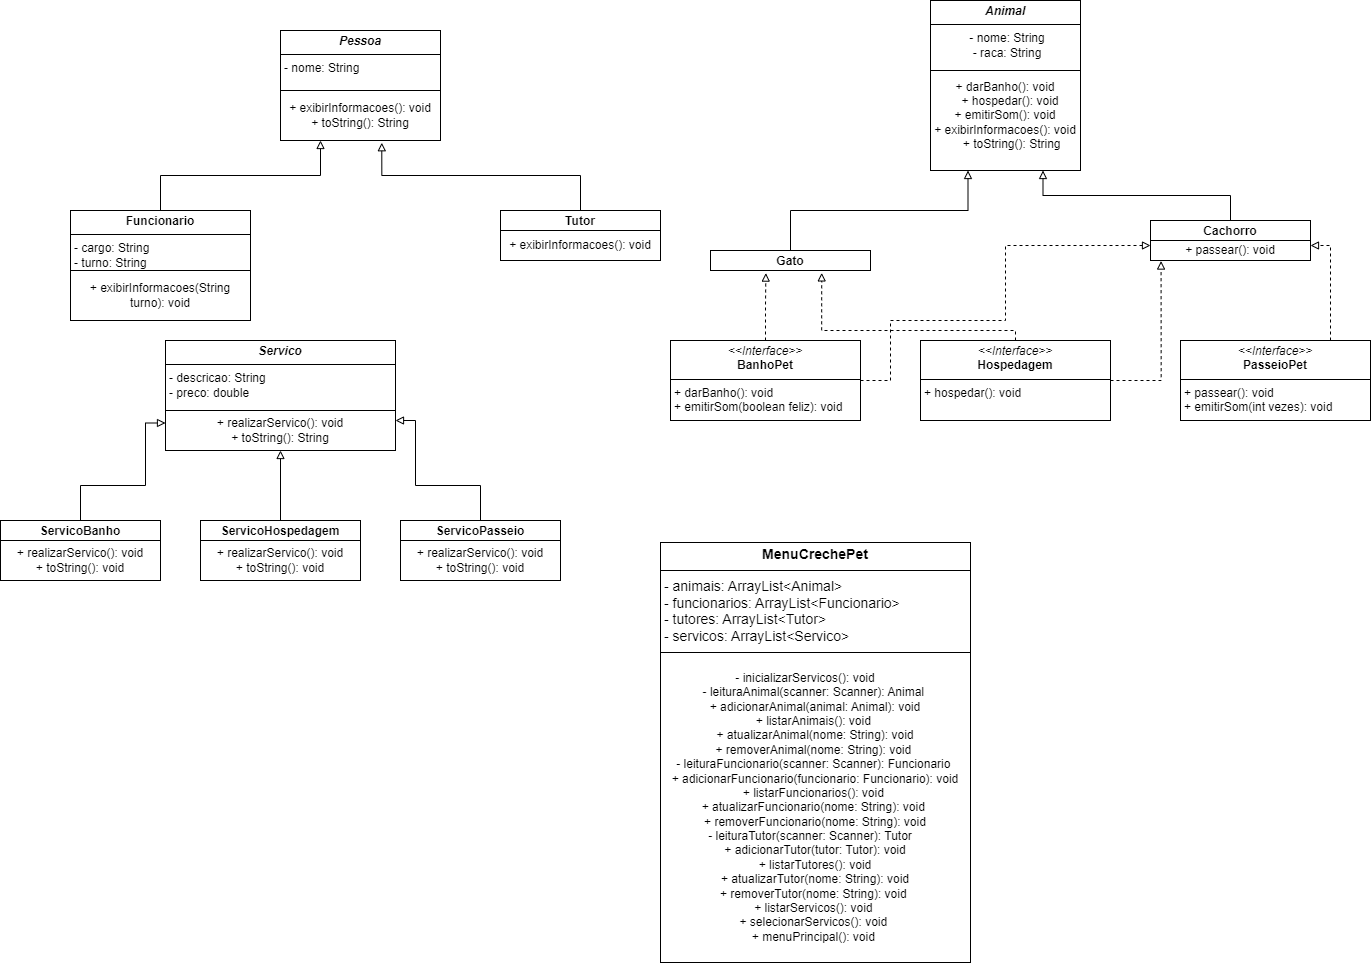

The diagram above was exported from draw.io. Its source (the exported page's mxGraphModel, read from the mxfile embedded in the PNG):
<mxGraphModel dx="1750" dy="870" grid="1" gridSize="10" guides="1" tooltips="1" connect="1" arrows="1" fold="1" page="1" pageScale="1" pageWidth="2336" pageHeight="1654" math="0" shadow="0">
  <root>
    <mxCell id="0" />
    <mxCell id="1" parent="0" />
    <mxCell id="YJH4cKT9EanBnvB9p9tl-7" value="" style="group" parent="1" vertex="1" connectable="0">
      <mxGeometry x="460" y="90" width="160" height="140" as="geometry" />
    </mxCell>
    <mxCell id="YJH4cKT9EanBnvB9p9tl-5" value="&lt;p style=&quot;margin:0px;margin-top:4px;text-align:center;&quot;&gt;&lt;b&gt;&lt;i&gt;Pessoa&lt;/i&gt;&lt;/b&gt;&lt;/p&gt;&lt;hr size=&quot;1&quot; style=&quot;border-style:solid;&quot;&gt;&lt;p style=&quot;margin:0px;margin-left:4px;&quot;&gt;- nome: String&lt;/p&gt;" style="verticalAlign=top;align=left;overflow=fill;html=1;whiteSpace=wrap;" parent="YJH4cKT9EanBnvB9p9tl-7" vertex="1">
      <mxGeometry width="160" height="60" as="geometry" />
    </mxCell>
    <mxCell id="YJH4cKT9EanBnvB9p9tl-6" value="&lt;div&gt;+ exibirInformacoes(): void&lt;/div&gt;+ toString(): String" style="html=1;whiteSpace=wrap;" parent="YJH4cKT9EanBnvB9p9tl-7" vertex="1">
      <mxGeometry y="60" width="160" height="50" as="geometry" />
    </mxCell>
    <mxCell id="YJH4cKT9EanBnvB9p9tl-11" value="" style="group" parent="1" vertex="1" connectable="0">
      <mxGeometry x="680" y="270" width="160" height="150" as="geometry" />
    </mxCell>
    <mxCell id="YJH4cKT9EanBnvB9p9tl-12" value="&lt;p style=&quot;margin:0px;margin-top:4px;text-align:center;&quot;&gt;&lt;b&gt;Tutor&lt;/b&gt;&lt;/p&gt;&lt;hr size=&quot;1&quot; style=&quot;border-style:solid;&quot;&gt;&lt;p style=&quot;margin:0px;margin-left:4px;&quot;&gt;&lt;br&gt;&lt;/p&gt;" style="verticalAlign=top;align=left;overflow=fill;html=1;whiteSpace=wrap;" parent="YJH4cKT9EanBnvB9p9tl-11" vertex="1">
      <mxGeometry width="160" height="20" as="geometry" />
    </mxCell>
    <mxCell id="h8o6mDziKym1VS2vd7De-1" value="" style="group" vertex="1" connectable="0" parent="YJH4cKT9EanBnvB9p9tl-11">
      <mxGeometry y="-40" width="160" height="140" as="geometry" />
    </mxCell>
    <mxCell id="h8o6mDziKym1VS2vd7De-3" value="&lt;div&gt;+ exibirInformacoes(): void&lt;/div&gt;" style="html=1;whiteSpace=wrap;" vertex="1" parent="h8o6mDziKym1VS2vd7De-1">
      <mxGeometry y="60" width="160" height="30" as="geometry" />
    </mxCell>
    <mxCell id="YJH4cKT9EanBnvB9p9tl-15" style="edgeStyle=orthogonalEdgeStyle;rounded=0;orthogonalLoop=1;jettySize=auto;html=1;exitX=0.5;exitY=0;exitDx=0;exitDy=0;entryX=0.25;entryY=1;entryDx=0;entryDy=0;endArrow=block;endFill=0;" parent="1" source="YJH4cKT9EanBnvB9p9tl-9" target="YJH4cKT9EanBnvB9p9tl-6" edge="1">
      <mxGeometry relative="1" as="geometry" />
    </mxCell>
    <mxCell id="YJH4cKT9EanBnvB9p9tl-16" style="edgeStyle=orthogonalEdgeStyle;rounded=0;orthogonalLoop=1;jettySize=auto;html=1;exitX=0.5;exitY=0;exitDx=0;exitDy=0;entryX=0.633;entryY=1.045;entryDx=0;entryDy=0;entryPerimeter=0;endArrow=block;endFill=0;" parent="1" source="YJH4cKT9EanBnvB9p9tl-12" target="YJH4cKT9EanBnvB9p9tl-6" edge="1">
      <mxGeometry relative="1" as="geometry" />
    </mxCell>
    <mxCell id="YJH4cKT9EanBnvB9p9tl-17" value="" style="group" parent="1" vertex="1" connectable="0">
      <mxGeometry x="1110" y="120" width="290" height="110" as="geometry" />
    </mxCell>
    <mxCell id="YJH4cKT9EanBnvB9p9tl-19" value="&lt;div&gt;+ darBanho(): void&lt;/div&gt;&lt;div&gt;&amp;nbsp; &amp;nbsp;+ hospedar(): void&lt;/div&gt;&lt;div&gt;+ emitirSom(): void&lt;/div&gt;&lt;div&gt;+ exibirInformacoes(): void&lt;/div&gt;&lt;div&gt;&amp;nbsp; &amp;nbsp;&amp;nbsp;&lt;span style=&quot;background-color: initial;&quot;&gt;+ toString(): String&lt;/span&gt;&lt;/div&gt;" style="html=1;whiteSpace=wrap;" parent="YJH4cKT9EanBnvB9p9tl-17" vertex="1">
      <mxGeometry width="150" height="110" as="geometry" />
    </mxCell>
    <mxCell id="YJH4cKT9EanBnvB9p9tl-23" value="" style="group" parent="1" vertex="1" connectable="0">
      <mxGeometry x="1330" y="280" width="160" height="170" as="geometry" />
    </mxCell>
    <mxCell id="YJH4cKT9EanBnvB9p9tl-25" value="&lt;p style=&quot;margin:0px;margin-top:4px;text-align:center;&quot;&gt;&lt;b&gt;Cachorro&lt;/b&gt;&lt;/p&gt;&lt;hr size=&quot;1&quot; style=&quot;border-style:solid;&quot;&gt;&lt;p style=&quot;margin:0px;margin-left:4px;&quot;&gt;- nome: String&lt;/p&gt;&lt;p style=&quot;margin:0px;margin-left:4px;&quot;&gt;- idade: int&lt;/p&gt;" style="verticalAlign=top;align=left;overflow=fill;html=1;whiteSpace=wrap;" parent="YJH4cKT9EanBnvB9p9tl-23" vertex="1">
      <mxGeometry width="160" height="40" as="geometry" />
    </mxCell>
    <mxCell id="YJH4cKT9EanBnvB9p9tl-26" value="&lt;div&gt;&lt;br&gt;&lt;/div&gt;&lt;div&gt;+&amp;nbsp;passear(): void&lt;/div&gt;&lt;div&gt;&lt;br&gt;&lt;/div&gt;" style="html=1;whiteSpace=wrap;" parent="YJH4cKT9EanBnvB9p9tl-23" vertex="1">
      <mxGeometry y="20" width="160" height="20" as="geometry" />
    </mxCell>
    <mxCell id="YJH4cKT9EanBnvB9p9tl-27" style="edgeStyle=orthogonalEdgeStyle;rounded=0;orthogonalLoop=1;jettySize=auto;html=1;exitX=0.5;exitY=0;exitDx=0;exitDy=0;entryX=0.25;entryY=1;entryDx=0;entryDy=0;endArrow=block;endFill=0;" parent="1" source="YJH4cKT9EanBnvB9p9tl-21" target="YJH4cKT9EanBnvB9p9tl-19" edge="1">
      <mxGeometry relative="1" as="geometry" />
    </mxCell>
    <mxCell id="YJH4cKT9EanBnvB9p9tl-29" value="" style="group" parent="1" vertex="1" connectable="0">
      <mxGeometry x="345" y="430" width="230" height="140" as="geometry" />
    </mxCell>
    <mxCell id="YJH4cKT9EanBnvB9p9tl-30" value="&lt;p style=&quot;margin:0px;margin-top:4px;text-align:center;&quot;&gt;&lt;b&gt;&lt;i&gt;Servico&lt;/i&gt;&lt;/b&gt;&lt;/p&gt;&lt;hr size=&quot;1&quot; style=&quot;border-style:solid;&quot;&gt;&lt;p style=&quot;margin:0px;margin-left:4px;&quot;&gt;- descricao: String&lt;br&gt;&lt;/p&gt;&lt;p style=&quot;margin:0px;margin-left:4px;&quot;&gt;- preco: double&lt;/p&gt;&lt;p style=&quot;margin:0px;margin-left:4px;&quot;&gt;&lt;br&gt;&lt;/p&gt;" style="verticalAlign=top;align=left;overflow=fill;html=1;whiteSpace=wrap;" parent="YJH4cKT9EanBnvB9p9tl-29" vertex="1">
      <mxGeometry y="-30" width="230" height="110" as="geometry" />
    </mxCell>
    <mxCell id="YJH4cKT9EanBnvB9p9tl-31" value="&lt;div&gt;+ realizarServico(): void&lt;/div&gt;+ toString(): String" style="html=1;whiteSpace=wrap;" parent="YJH4cKT9EanBnvB9p9tl-29" vertex="1">
      <mxGeometry y="40" width="230" height="40" as="geometry" />
    </mxCell>
    <mxCell id="Vge8hb4BNffHfJWY87bM-6" style="edgeStyle=orthogonalEdgeStyle;rounded=0;orthogonalLoop=1;jettySize=auto;html=1;entryX=0;entryY=0.25;entryDx=0;entryDy=0;dashed=1;endArrow=block;endFill=0;" parent="1" source="YJH4cKT9EanBnvB9p9tl-61" target="YJH4cKT9EanBnvB9p9tl-26" edge="1">
      <mxGeometry relative="1" as="geometry">
        <Array as="points">
          <mxPoint x="1070" y="440" />
          <mxPoint x="1070" y="380" />
          <mxPoint x="1185" y="380" />
          <mxPoint x="1185" y="305" />
        </Array>
      </mxGeometry>
    </mxCell>
    <mxCell id="YJH4cKT9EanBnvB9p9tl-61" value="&lt;p style=&quot;margin:0px;margin-top:4px;text-align:center;&quot;&gt;&lt;i&gt;&amp;lt;&amp;lt;Interface&amp;gt;&amp;gt;&lt;/i&gt;&lt;br&gt;&lt;b&gt;BanhoPet&lt;/b&gt;&lt;/p&gt;&lt;hr size=&quot;1&quot; style=&quot;border-style:solid;&quot;&gt;&lt;p style=&quot;margin:0px;margin-left:4px;&quot;&gt;+ darBanho(): void&lt;/p&gt;&lt;p style=&quot;margin:0px;margin-left:4px;&quot;&gt;+ emitirSom(boolean feliz): void&lt;/p&gt;" style="verticalAlign=top;align=left;overflow=fill;html=1;whiteSpace=wrap;" parent="1" vertex="1">
      <mxGeometry x="850" y="400" width="190" height="80" as="geometry" />
    </mxCell>
    <mxCell id="Vge8hb4BNffHfJWY87bM-4" style="edgeStyle=orthogonalEdgeStyle;rounded=0;orthogonalLoop=1;jettySize=auto;html=1;entryX=1;entryY=0.25;entryDx=0;entryDy=0;dashed=1;endArrow=block;endFill=0;" parent="1" source="YJH4cKT9EanBnvB9p9tl-62" target="YJH4cKT9EanBnvB9p9tl-26" edge="1">
      <mxGeometry relative="1" as="geometry">
        <Array as="points">
          <mxPoint x="1510" y="305" />
        </Array>
      </mxGeometry>
    </mxCell>
    <mxCell id="YJH4cKT9EanBnvB9p9tl-62" value="&lt;p style=&quot;margin:0px;margin-top:4px;text-align:center;&quot;&gt;&lt;i&gt;&amp;lt;&amp;lt;Interface&amp;gt;&amp;gt;&lt;/i&gt;&lt;br&gt;&lt;b&gt;PasseioPet&lt;/b&gt;&lt;/p&gt;&lt;hr size=&quot;1&quot; style=&quot;border-style:solid;&quot;&gt;&lt;p style=&quot;margin:0px;margin-left:4px;&quot;&gt;+ passear(): void&lt;/p&gt;&lt;p style=&quot;margin:0px;margin-left:4px;&quot;&gt;+ emitirSom(int vezes): void&lt;/p&gt;" style="verticalAlign=top;align=left;overflow=fill;html=1;whiteSpace=wrap;" parent="1" vertex="1">
      <mxGeometry x="1360" y="400" width="190" height="80" as="geometry" />
    </mxCell>
    <mxCell id="YJH4cKT9EanBnvB9p9tl-63" value="&lt;p style=&quot;margin:0px;margin-top:4px;text-align:center;&quot;&gt;&lt;i&gt;&amp;lt;&amp;lt;Interface&amp;gt;&amp;gt;&lt;/i&gt;&lt;br&gt;&lt;b&gt;Hospedagem&lt;/b&gt;&lt;/p&gt;&lt;hr size=&quot;1&quot; style=&quot;border-style:solid;&quot;&gt;&lt;p style=&quot;margin:0px;margin-left:4px;&quot;&gt;+ hospedar(): void&lt;/p&gt;" style="verticalAlign=top;align=left;overflow=fill;html=1;whiteSpace=wrap;" parent="1" vertex="1">
      <mxGeometry x="1100" y="400" width="190" height="80" as="geometry" />
    </mxCell>
    <mxCell id="YJH4cKT9EanBnvB9p9tl-18" value="&lt;p style=&quot;margin: 4px 0px 0px;&quot;&gt;&lt;b&gt;&lt;i&gt;Animal&lt;/i&gt;&lt;/b&gt;&lt;/p&gt;&lt;hr size=&quot;1&quot; style=&quot;border-style:solid;&quot;&gt;&lt;p style=&quot;margin:0px;margin-left:4px;&quot;&gt;- nome: String&lt;/p&gt;&lt;p style=&quot;margin:0px;margin-left:4px;&quot;&gt;- raca: String&lt;br&gt;&lt;/p&gt;" style="verticalAlign=top;align=center;overflow=fill;html=1;whiteSpace=wrap;" parent="1" vertex="1">
      <mxGeometry x="1110" y="60" width="150" height="70" as="geometry" />
    </mxCell>
    <mxCell id="bNyRNwlugQ7NzS6ra1gu-9" style="edgeStyle=orthogonalEdgeStyle;rounded=0;orthogonalLoop=1;jettySize=auto;html=1;exitX=0.5;exitY=0;exitDx=0;exitDy=0;entryX=0.75;entryY=1;entryDx=0;entryDy=0;endArrow=block;endFill=0;" parent="1" source="YJH4cKT9EanBnvB9p9tl-25" target="YJH4cKT9EanBnvB9p9tl-19" edge="1">
      <mxGeometry relative="1" as="geometry" />
    </mxCell>
    <mxCell id="bNyRNwlugQ7NzS6ra1gu-10" value="" style="group" parent="1" vertex="1" connectable="0">
      <mxGeometry x="880" y="632" width="270" height="390" as="geometry" />
    </mxCell>
    <mxCell id="bNyRNwlugQ7NzS6ra1gu-11" value="&lt;p style=&quot;margin: 4px 0px 0px; text-align: center; font-size: 14px;&quot;&gt;&lt;b style=&quot;&quot;&gt;&lt;font style=&quot;font-size: 14px;&quot;&gt;MenuCrechePet&lt;/font&gt;&lt;/b&gt;&lt;/p&gt;&lt;hr size=&quot;1&quot; style=&quot;border-style: solid; font-size: 14px;&quot;&gt;&lt;p style=&quot;margin: 0px 0px 0px 4px; font-size: 14px;&quot;&gt;- animais: ArrayList&amp;lt;Animal&amp;gt;&amp;nbsp;&lt;/p&gt;&lt;p style=&quot;margin: 0px 0px 0px 4px; font-size: 14px;&quot;&gt;- funcionarios: ArrayList&amp;lt;Funcionario&amp;gt;&amp;nbsp;&amp;nbsp;&lt;/p&gt;&lt;p style=&quot;margin: 0px 0px 0px 4px; font-size: 14px;&quot;&gt;- tutores: ArrayList&amp;lt;Tutor&amp;gt;&amp;nbsp;&amp;nbsp;&lt;/p&gt;&lt;p style=&quot;margin: 0px 0px 0px 4px; font-size: 14px;&quot;&gt;- servicos: ArrayList&amp;lt;Servico&amp;gt;&amp;nbsp;&lt;br&gt;&lt;/p&gt;&lt;p style=&quot;margin: 0px 0px 0px 4px; font-size: 14px;&quot;&gt;&lt;br&gt;&lt;/p&gt;" style="verticalAlign=top;align=left;overflow=fill;html=1;whiteSpace=wrap;" parent="bNyRNwlugQ7NzS6ra1gu-10" vertex="1">
      <mxGeometry x="-40" y="-30" width="310" height="110" as="geometry" />
    </mxCell>
    <mxCell id="bNyRNwlugQ7NzS6ra1gu-12" value="&lt;div&gt;- inicializarServicos(): void&amp;nbsp; &amp;nbsp; &amp;nbsp;&amp;nbsp;&lt;br&gt;&lt;div&gt;&lt;div&gt;- leituraAnimal(scanner: Scanner): Animal&amp;nbsp;&lt;/div&gt;&lt;div&gt;+ adicionarAnimal(animal: Animal): void&lt;/div&gt;&lt;div&gt;+ listarAnimais(): void&amp;nbsp;&lt;/div&gt;&lt;div&gt;+ atualizarAnimal(nome: String): void&lt;/div&gt;&lt;div&gt;+ removerAnimal(nome: String): void&amp;nbsp;&lt;/div&gt;&lt;div&gt;&lt;div&gt;&lt;span style=&quot;background-color: initial;&quot;&gt;- leituraFuncionario(scanner: Scanner): Funcionario&amp;nbsp;&lt;/span&gt;&lt;/div&gt;&lt;/div&gt;&lt;div&gt;+ adicionarFuncionario(funcionario: Funcionario): void&lt;/div&gt;&lt;div&gt;+ listarFuncionarios(): void&amp;nbsp;&lt;/div&gt;&lt;div&gt; + atualizarFuncionario(nome: String): void&amp;nbsp;&lt;/div&gt;&lt;div&gt;+ removerFuncionario(nome: String): void&lt;/div&gt;&lt;div&gt;- leituraTutor(scanner: Scanner): Tutor&amp;nbsp; &amp;nbsp;&lt;br&gt;&lt;/div&gt;&lt;div&gt;+ adicionarTutor(tutor: Tutor): void&lt;/div&gt;&lt;div&gt;+ listarTutores(): void&lt;/div&gt;&lt;div&gt;+ atualizarTutor(nome: String): void&lt;/div&gt;&lt;div&gt;+ removerTutor(nome: String): void&amp;nbsp;&lt;/div&gt;&lt;div&gt;+ listarServicos(): void&amp;nbsp;&lt;/div&gt;&lt;div&gt;+ selecionarServicos(): void&amp;nbsp;&lt;/div&gt;&lt;div&gt;+ menuPrincipal(): void&amp;nbsp;&lt;/div&gt;&lt;/div&gt;&lt;/div&gt;" style="html=1;whiteSpace=wrap;" parent="bNyRNwlugQ7NzS6ra1gu-10" vertex="1">
      <mxGeometry x="-40" y="80" width="310" height="310" as="geometry" />
    </mxCell>
    <mxCell id="YJH4cKT9EanBnvB9p9tl-21" value="&lt;p style=&quot;margin:0px;margin-top:4px;text-align:center;&quot;&gt;&lt;b&gt;Gato&lt;/b&gt;&lt;/p&gt;&lt;hr size=&quot;1&quot; style=&quot;border-style:solid;&quot;&gt;&lt;p style=&quot;margin:0px;margin-left:4px;&quot;&gt;&lt;br&gt;&lt;/p&gt;" style="verticalAlign=top;align=left;overflow=fill;html=1;whiteSpace=wrap;" parent="1" vertex="1">
      <mxGeometry x="890" y="310" width="160" height="20" as="geometry" />
    </mxCell>
    <mxCell id="YJH4cKT9EanBnvB9p9tl-9" value="&lt;p style=&quot;margin:0px;margin-top:4px;text-align:center;&quot;&gt;&lt;b&gt;Funcionario&lt;/b&gt;&lt;/p&gt;&lt;hr size=&quot;1&quot; style=&quot;border-style:solid;&quot;&gt;&lt;p style=&quot;margin:0px;margin-left:4px;&quot;&gt;- cargo: String&lt;/p&gt;&lt;p style=&quot;margin:0px;margin-left:4px;&quot;&gt;- turno: String&lt;/p&gt;&lt;p style=&quot;margin:0px;margin-left:4px;&quot;&gt;&lt;br&gt;&lt;/p&gt;" style="verticalAlign=top;align=left;overflow=fill;html=1;whiteSpace=wrap;" parent="1" vertex="1">
      <mxGeometry x="250" y="270" width="180" height="60" as="geometry" />
    </mxCell>
    <mxCell id="Vge8hb4BNffHfJWY87bM-2" style="edgeStyle=orthogonalEdgeStyle;rounded=0;orthogonalLoop=1;jettySize=auto;html=1;entryX=0.695;entryY=1.12;entryDx=0;entryDy=0;entryPerimeter=0;endArrow=block;endFill=0;dashed=1;" parent="1" source="YJH4cKT9EanBnvB9p9tl-63" target="YJH4cKT9EanBnvB9p9tl-21" edge="1">
      <mxGeometry relative="1" as="geometry">
        <Array as="points">
          <mxPoint x="1195" y="390" />
          <mxPoint x="1001" y="390" />
        </Array>
      </mxGeometry>
    </mxCell>
    <mxCell id="Vge8hb4BNffHfJWY87bM-3" style="edgeStyle=orthogonalEdgeStyle;rounded=0;orthogonalLoop=1;jettySize=auto;html=1;entryX=0.346;entryY=1.13;entryDx=0;entryDy=0;entryPerimeter=0;dashed=1;endArrow=block;endFill=0;" parent="1" source="YJH4cKT9EanBnvB9p9tl-61" target="YJH4cKT9EanBnvB9p9tl-21" edge="1">
      <mxGeometry relative="1" as="geometry" />
    </mxCell>
    <mxCell id="Vge8hb4BNffHfJWY87bM-5" style="edgeStyle=orthogonalEdgeStyle;rounded=0;orthogonalLoop=1;jettySize=auto;html=1;entryX=0.066;entryY=1.027;entryDx=0;entryDy=0;entryPerimeter=0;dashed=1;endArrow=block;endFill=0;" parent="1" source="YJH4cKT9EanBnvB9p9tl-63" target="YJH4cKT9EanBnvB9p9tl-26" edge="1">
      <mxGeometry relative="1" as="geometry" />
    </mxCell>
    <mxCell id="Vge8hb4BNffHfJWY87bM-9" style="edgeStyle=orthogonalEdgeStyle;rounded=0;orthogonalLoop=1;jettySize=auto;html=1;entryX=0;entryY=0.75;entryDx=0;entryDy=0;endArrow=block;endFill=0;" parent="1" source="YJH4cKT9EanBnvB9p9tl-42" target="YJH4cKT9EanBnvB9p9tl-30" edge="1">
      <mxGeometry relative="1" as="geometry">
        <Array as="points">
          <mxPoint x="260" y="545" />
          <mxPoint x="325" y="545" />
          <mxPoint x="325" y="483" />
        </Array>
      </mxGeometry>
    </mxCell>
    <mxCell id="YJH4cKT9EanBnvB9p9tl-42" value="&lt;p style=&quot;margin:0px;margin-top:4px;text-align:center;&quot;&gt;&lt;b&gt;ServicoBanho&lt;/b&gt;&lt;br&gt;&lt;/p&gt;&lt;hr size=&quot;1&quot; style=&quot;border-style:solid;&quot;&gt;&lt;p style=&quot;margin: 0px 0px 0px 4px;&quot;&gt;- tipoPet: String&lt;/p&gt;" style="verticalAlign=top;align=left;overflow=fill;html=1;whiteSpace=wrap;" parent="1" vertex="1">
      <mxGeometry x="180" y="580" width="160" height="20" as="geometry" />
    </mxCell>
    <mxCell id="Vge8hb4BNffHfJWY87bM-7" style="edgeStyle=orthogonalEdgeStyle;rounded=0;orthogonalLoop=1;jettySize=auto;html=1;endArrow=block;endFill=0;" parent="1" source="YJH4cKT9EanBnvB9p9tl-47" edge="1">
      <mxGeometry relative="1" as="geometry">
        <mxPoint x="460" y="510" as="targetPoint" />
      </mxGeometry>
    </mxCell>
    <mxCell id="YJH4cKT9EanBnvB9p9tl-47" value="&lt;p style=&quot;margin:0px;margin-top:4px;text-align:center;&quot;&gt;&lt;b&gt;ServicoHospedagem&lt;/b&gt;&lt;br&gt;&lt;/p&gt;&lt;hr size=&quot;1&quot; style=&quot;border-style:solid;&quot;&gt;&lt;p style=&quot;margin: 0px 0px 0px 4px;&quot;&gt;- tipoPet: String&lt;/p&gt;" style="verticalAlign=top;align=left;overflow=fill;html=1;whiteSpace=wrap;" parent="1" vertex="1">
      <mxGeometry x="380" y="580" width="160" height="20" as="geometry" />
    </mxCell>
    <mxCell id="Vge8hb4BNffHfJWY87bM-8" style="edgeStyle=orthogonalEdgeStyle;rounded=0;orthogonalLoop=1;jettySize=auto;html=1;entryX=1;entryY=0.25;entryDx=0;entryDy=0;endArrow=block;endFill=0;" parent="1" source="YJH4cKT9EanBnvB9p9tl-51" target="YJH4cKT9EanBnvB9p9tl-31" edge="1">
      <mxGeometry relative="1" as="geometry">
        <Array as="points">
          <mxPoint x="660" y="545" />
          <mxPoint x="595" y="545" />
          <mxPoint x="595" y="480" />
        </Array>
      </mxGeometry>
    </mxCell>
    <mxCell id="YJH4cKT9EanBnvB9p9tl-51" value="&lt;p style=&quot;margin:0px;margin-top:4px;text-align:center;&quot;&gt;&lt;b&gt;ServicoPasseio&lt;/b&gt;&lt;br&gt;&lt;/p&gt;&lt;hr size=&quot;1&quot; style=&quot;border-style:solid;&quot;&gt;&lt;p style=&quot;margin: 0px 0px 0px 4px;&quot;&gt;- tipoPet: String&lt;/p&gt;" style="verticalAlign=top;align=left;overflow=fill;html=1;whiteSpace=wrap;" parent="1" vertex="1">
      <mxGeometry x="580" y="580" width="160" height="20" as="geometry" />
    </mxCell>
    <mxCell id="JQ0SBZgPYskxtEbkcvBj-2" value="" style="group" parent="1" vertex="1" connectable="0">
      <mxGeometry x="250" y="270" width="180" height="140" as="geometry" />
    </mxCell>
    <mxCell id="JQ0SBZgPYskxtEbkcvBj-4" value="&lt;div&gt;+ exibirInformacoes(String turno): void&lt;/div&gt;" style="html=1;whiteSpace=wrap;" parent="JQ0SBZgPYskxtEbkcvBj-2" vertex="1">
      <mxGeometry y="60" width="180" height="50" as="geometry" />
    </mxCell>
    <mxCell id="h8o6mDziKym1VS2vd7De-4" value="&lt;div&gt;+ realizarServico(): void&lt;/div&gt;&lt;div&gt;+ toString(): void&lt;/div&gt;" style="html=1;whiteSpace=wrap;" vertex="1" parent="1">
      <mxGeometry x="180" y="600" width="160" height="40" as="geometry" />
    </mxCell>
    <mxCell id="h8o6mDziKym1VS2vd7De-5" value="&lt;div&gt;+ realizarServico(): void&lt;/div&gt;&lt;div&gt;+ toString(): void&lt;/div&gt;" style="html=1;whiteSpace=wrap;" vertex="1" parent="1">
      <mxGeometry x="380" y="600" width="160" height="40" as="geometry" />
    </mxCell>
    <mxCell id="h8o6mDziKym1VS2vd7De-6" value="&lt;div&gt;+ realizarServico(): void&lt;/div&gt;&lt;div&gt;+ toString(): void&lt;/div&gt;" style="html=1;whiteSpace=wrap;" vertex="1" parent="1">
      <mxGeometry x="580" y="600" width="160" height="40" as="geometry" />
    </mxCell>
  </root>
</mxGraphModel>